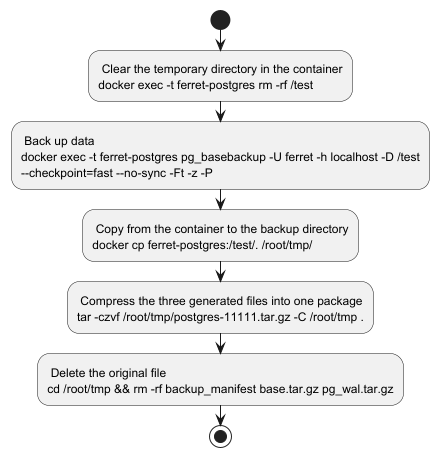

The diagram above was rendered by PlantUML. Its source (embedded in the PNG):
@startuml
start

: Clear the temporary directory in the container
docker exec -t ferret-postgres rm -rf /test;
: Back up data
docker exec -t ferret-postgres pg_basebackup -U ferret -h localhost -D /test
&#45;&#45;checkpoint=fast --no-sync -Ft -z -P;
: Copy from the container to the backup directory
docker cp ferret-postgres:/test/. /root/tmp/;
: Compress the three generated files into one package
tar -czvf /root/tmp/postgres-11111.tar.gz -C /root/tmp .;
: Delete the original file
cd /root/tmp && rm -rf backup_manifest base.tar.gz pg_wal.tar.gz;

stop
@enduml